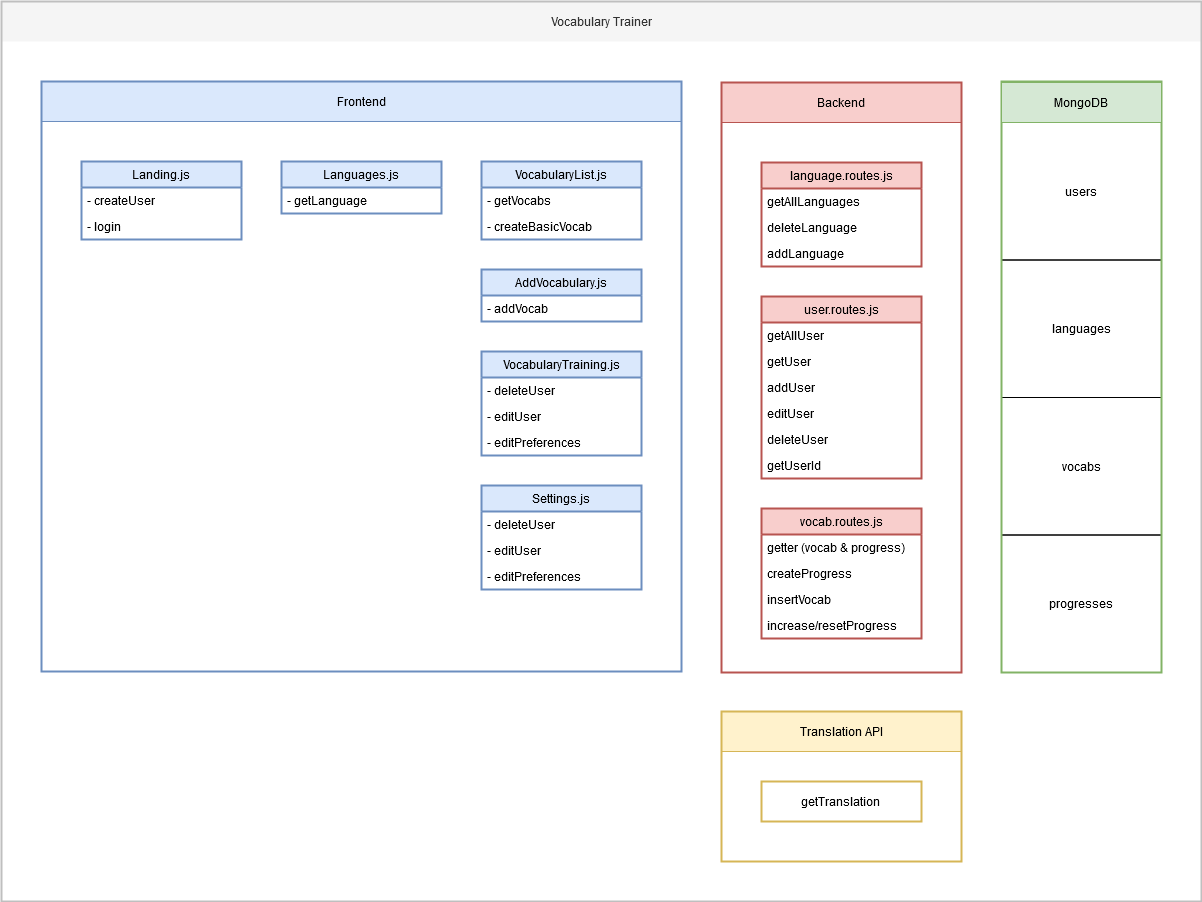

The diagram above was exported from draw.io. Its source (the exported page's mxGraphModel, read from the mxfile embedded in the PNG):
<mxGraphModel dx="2858" dy="2356" grid="1" gridSize="10" guides="1" tooltips="1" connect="1" arrows="1" fold="1" page="1" pageScale="1" pageWidth="827" pageHeight="1169" math="0" shadow="0">
  <root>
    <mxCell id="0" />
    <mxCell id="1" parent="0" />
    <mxCell id="2" value="Vocabulary Trainer" style="rounded=0;whiteSpace=wrap;html=1;glass=0;strokeWidth=2;align=center;fillColor=#f5f5f5;strokeColor=none;fontColor=#333333;" vertex="1" parent="1">
      <mxGeometry y="-40" width="1200" height="40" as="geometry" />
    </mxCell>
    <mxCell id="3" value="" style="group" vertex="1" connectable="0" parent="1">
      <mxGeometry x="1000" y="81" width="160" height="550" as="geometry" />
    </mxCell>
    <mxCell id="4" value="" style="group" vertex="1" connectable="0" parent="3">
      <mxGeometry y="412.5" width="160" height="137.5" as="geometry" />
    </mxCell>
    <mxCell id="5" value="progresses" style="rounded=0;whiteSpace=wrap;html=1;fillColor=none;align=center;" vertex="1" parent="4">
      <mxGeometry width="160" height="137.5" as="geometry" />
    </mxCell>
    <mxCell id="6" value="languages" style="rounded=0;whiteSpace=wrap;html=1;fillColor=none;align=center;" vertex="1" parent="3">
      <mxGeometry y="137.5" width="160" height="137.5" as="geometry" />
    </mxCell>
    <mxCell id="7" value="users" style="rounded=0;whiteSpace=wrap;html=1;fillColor=none;align=center;" vertex="1" parent="3">
      <mxGeometry width="160" height="137.5" as="geometry" />
    </mxCell>
    <mxCell id="8" value="vocabs" style="rounded=0;whiteSpace=wrap;html=1;fillColor=none;align=center;" vertex="1" parent="3">
      <mxGeometry y="275" width="160" height="137.5" as="geometry" />
    </mxCell>
    <mxCell id="9" value="Backend" style="rounded=0;whiteSpace=wrap;html=1;fillColor=#f8cecc;align=center;strokeColor=#b85450;" vertex="1" parent="1">
      <mxGeometry x="720" y="41" width="240" height="40" as="geometry" />
    </mxCell>
    <mxCell id="10" value="Frontend" style="rounded=0;whiteSpace=wrap;html=1;fillColor=#dae8fc;align=center;strokeColor=#6c8ebf;" vertex="1" parent="1">
      <mxGeometry x="40" y="40" width="640" height="40" as="geometry" />
    </mxCell>
    <mxCell id="11" value="" style="rounded=0;whiteSpace=wrap;html=1;fillColor=none;align=center;strokeColor=#6c8ebf;strokeWidth=2;glass=0;" vertex="1" parent="1">
      <mxGeometry x="40" y="40" width="640" height="590" as="geometry" />
    </mxCell>
    <mxCell id="12" value="" style="rounded=0;whiteSpace=wrap;html=1;fillColor=none;align=center;strokeColor=#b85450;strokeWidth=2;glass=0;" vertex="1" parent="1">
      <mxGeometry x="720" y="41" width="240" height="590" as="geometry" />
    </mxCell>
    <mxCell id="13" value="" style="rounded=0;whiteSpace=wrap;html=1;fillColor=none;align=center;strokeColor=#82b366;strokeWidth=2;glass=0;" vertex="1" parent="1">
      <mxGeometry x="1000" y="40" width="160" height="591" as="geometry" />
    </mxCell>
    <mxCell id="14" value="&lt;div&gt;MongoDB&lt;/div&gt;" style="rounded=0;whiteSpace=wrap;html=1;fillColor=#d5e8d4;align=center;strokeColor=#82b366;" vertex="1" parent="1">
      <mxGeometry x="1000" y="41" width="160" height="40" as="geometry" />
    </mxCell>
    <mxCell id="15" value="Translation API" style="rounded=0;whiteSpace=wrap;html=1;fillColor=#fff2cc;align=center;strokeColor=#d6b656;strokeWidth=1;glass=0;" vertex="1" parent="1">
      <mxGeometry x="720" y="670" width="240" height="40" as="geometry" />
    </mxCell>
    <mxCell id="16" value="" style="rounded=0;whiteSpace=wrap;html=1;fillColor=none;align=center;strokeColor=#d6b656;strokeWidth=2;glass=0;" vertex="1" parent="1">
      <mxGeometry x="720" y="670" width="240" height="150" as="geometry" />
    </mxCell>
    <mxCell id="17" value="&lt;div&gt;getTranslation&lt;br&gt;&lt;/div&gt;" style="rounded=0;whiteSpace=wrap;html=1;fillColor=none;align=center;strokeColor=#d6b656;strokeWidth=2;glass=0;" vertex="1" parent="1">
      <mxGeometry x="760" y="740" width="160" height="40" as="geometry" />
    </mxCell>
    <mxCell id="18" value="Landing.js" style="swimlane;fontStyle=0;childLayout=stackLayout;horizontal=1;startSize=26;fillColor=#dae8fc;horizontalStack=0;resizeParent=1;resizeParentMax=0;resizeLast=0;collapsible=1;marginBottom=0;strokeColor=#6c8ebf;rounded=0;strokeWidth=2;" vertex="1" parent="1">
      <mxGeometry x="80" y="120" width="160" height="78" as="geometry" />
    </mxCell>
    <mxCell id="19" value="- createUser" style="text;strokeColor=none;fillColor=none;align=left;verticalAlign=top;spacingLeft=4;spacingRight=4;overflow=hidden;rotatable=0;points=[[0,0.5],[1,0.5]];portConstraint=eastwest;" vertex="1" parent="18">
      <mxGeometry y="26" width="160" height="26" as="geometry" />
    </mxCell>
    <mxCell id="20" value="- login" style="text;strokeColor=none;fillColor=none;align=left;verticalAlign=top;spacingLeft=4;spacingRight=4;overflow=hidden;rotatable=0;points=[[0,0.5],[1,0.5]];portConstraint=eastwest;" vertex="1" parent="18">
      <mxGeometry y="52" width="160" height="26" as="geometry" />
    </mxCell>
    <mxCell id="21" value="Languages.js" style="swimlane;fontStyle=0;childLayout=stackLayout;horizontal=1;startSize=26;fillColor=#dae8fc;horizontalStack=0;resizeParent=1;resizeParentMax=0;resizeLast=0;collapsible=1;marginBottom=0;rounded=0;strokeColor=#6c8ebf;strokeWidth=2;" vertex="1" parent="1">
      <mxGeometry x="280" y="120" width="160" height="52" as="geometry" />
    </mxCell>
    <mxCell id="22" value="- getLanguage" style="text;strokeColor=none;fillColor=none;align=left;verticalAlign=top;spacingLeft=4;spacingRight=4;overflow=hidden;rotatable=0;points=[[0,0.5],[1,0.5]];portConstraint=eastwest;" vertex="1" parent="21">
      <mxGeometry y="26" width="160" height="26" as="geometry" />
    </mxCell>
    <mxCell id="23" value="VocabularyList.js" style="swimlane;fontStyle=0;childLayout=stackLayout;horizontal=1;startSize=26;fillColor=#dae8fc;horizontalStack=0;resizeParent=1;resizeParentMax=0;resizeLast=0;collapsible=1;marginBottom=0;rounded=0;strokeColor=#6c8ebf;strokeWidth=2;" vertex="1" parent="1">
      <mxGeometry x="480" y="120" width="160" height="78" as="geometry" />
    </mxCell>
    <mxCell id="24" value="- getVocabs" style="text;strokeColor=none;fillColor=none;align=left;verticalAlign=top;spacingLeft=4;spacingRight=4;overflow=hidden;rotatable=0;points=[[0,0.5],[1,0.5]];portConstraint=eastwest;" vertex="1" parent="23">
      <mxGeometry y="26" width="160" height="26" as="geometry" />
    </mxCell>
    <mxCell id="25" value="- createBasicVocab" style="text;strokeColor=none;fillColor=none;align=left;verticalAlign=top;spacingLeft=4;spacingRight=4;overflow=hidden;rotatable=0;points=[[0,0.5],[1,0.5]];portConstraint=eastwest;" vertex="1" parent="23">
      <mxGeometry y="52" width="160" height="26" as="geometry" />
    </mxCell>
    <mxCell id="26" value="AddVocabulary.js" style="swimlane;fontStyle=0;childLayout=stackLayout;horizontal=1;startSize=26;fillColor=#dae8fc;horizontalStack=0;resizeParent=1;resizeParentMax=0;resizeLast=0;collapsible=1;marginBottom=0;rounded=0;strokeColor=#6c8ebf;strokeWidth=2;" vertex="1" parent="1">
      <mxGeometry x="480" y="228" width="160" height="52" as="geometry" />
    </mxCell>
    <mxCell id="27" value="- addVocab" style="text;strokeColor=none;fillColor=none;align=left;verticalAlign=top;spacingLeft=4;spacingRight=4;overflow=hidden;rotatable=0;points=[[0,0.5],[1,0.5]];portConstraint=eastwest;" vertex="1" parent="26">
      <mxGeometry y="26" width="160" height="26" as="geometry" />
    </mxCell>
    <mxCell id="28" value="VocabularyTraining.js" style="swimlane;fontStyle=0;childLayout=stackLayout;horizontal=1;startSize=26;fillColor=#dae8fc;horizontalStack=0;resizeParent=1;resizeParentMax=0;resizeLast=0;collapsible=1;marginBottom=0;rounded=0;strokeColor=#6c8ebf;strokeWidth=2;" vertex="1" parent="1">
      <mxGeometry x="480" y="310" width="160" height="104" as="geometry">
        <mxRectangle x="920" y="290" width="150" height="26" as="alternateBounds" />
      </mxGeometry>
    </mxCell>
    <mxCell id="29" value="- deleteUser" style="text;strokeColor=none;fillColor=none;align=left;verticalAlign=top;spacingLeft=4;spacingRight=4;overflow=hidden;rotatable=0;points=[[0,0.5],[1,0.5]];portConstraint=eastwest;" vertex="1" parent="28">
      <mxGeometry y="26" width="160" height="26" as="geometry" />
    </mxCell>
    <mxCell id="30" value="- editUser" style="text;strokeColor=none;fillColor=none;align=left;verticalAlign=top;spacingLeft=4;spacingRight=4;overflow=hidden;rotatable=0;points=[[0,0.5],[1,0.5]];portConstraint=eastwest;" vertex="1" parent="28">
      <mxGeometry y="52" width="160" height="26" as="geometry" />
    </mxCell>
    <mxCell id="31" value="- editPreferences" style="text;strokeColor=none;fillColor=none;align=left;verticalAlign=top;spacingLeft=4;spacingRight=4;overflow=hidden;rotatable=0;points=[[0,0.5],[1,0.5]];portConstraint=eastwest;" vertex="1" parent="28">
      <mxGeometry y="78" width="160" height="26" as="geometry" />
    </mxCell>
    <mxCell id="32" value="Settings.js" style="swimlane;fontStyle=0;childLayout=stackLayout;horizontal=1;startSize=26;fillColor=#dae8fc;horizontalStack=0;resizeParent=1;resizeParentMax=0;resizeLast=0;collapsible=1;marginBottom=0;rounded=0;strokeColor=#6c8ebf;strokeWidth=2;" vertex="1" parent="1">
      <mxGeometry x="480" y="444" width="160" height="104" as="geometry" />
    </mxCell>
    <mxCell id="33" value="- deleteUser" style="text;strokeColor=none;fillColor=none;align=left;verticalAlign=top;spacingLeft=4;spacingRight=4;overflow=hidden;rotatable=0;points=[[0,0.5],[1,0.5]];portConstraint=eastwest;" vertex="1" parent="32">
      <mxGeometry y="26" width="160" height="26" as="geometry" />
    </mxCell>
    <mxCell id="34" value="- editUser" style="text;strokeColor=none;fillColor=none;align=left;verticalAlign=top;spacingLeft=4;spacingRight=4;overflow=hidden;rotatable=0;points=[[0,0.5],[1,0.5]];portConstraint=eastwest;" vertex="1" parent="32">
      <mxGeometry y="52" width="160" height="26" as="geometry" />
    </mxCell>
    <mxCell id="35" value="- editPreferences" style="text;strokeColor=none;fillColor=none;align=left;verticalAlign=top;spacingLeft=4;spacingRight=4;overflow=hidden;rotatable=0;points=[[0,0.5],[1,0.5]];portConstraint=eastwest;" vertex="1" parent="32">
      <mxGeometry y="78" width="160" height="26" as="geometry" />
    </mxCell>
    <mxCell id="36" value="language.routes.js" style="swimlane;fontStyle=0;childLayout=stackLayout;horizontal=1;startSize=26;fillColor=#f8cecc;horizontalStack=0;resizeParent=1;resizeParentMax=0;resizeLast=0;collapsible=1;marginBottom=0;rounded=0;strokeColor=#b85450;strokeWidth=2;" vertex="1" parent="1">
      <mxGeometry x="760" y="121" width="160" height="104" as="geometry" />
    </mxCell>
    <mxCell id="37" value="getAllLanguages" style="text;strokeColor=none;fillColor=none;align=left;verticalAlign=top;spacingLeft=4;spacingRight=4;overflow=hidden;rotatable=0;points=[[0,0.5],[1,0.5]];portConstraint=eastwest;" vertex="1" parent="36">
      <mxGeometry y="26" width="160" height="26" as="geometry" />
    </mxCell>
    <mxCell id="38" value="deleteLanguage" style="text;strokeColor=none;fillColor=none;align=left;verticalAlign=top;spacingLeft=4;spacingRight=4;overflow=hidden;rotatable=0;points=[[0,0.5],[1,0.5]];portConstraint=eastwest;" vertex="1" parent="36">
      <mxGeometry y="52" width="160" height="26" as="geometry" />
    </mxCell>
    <mxCell id="39" value="addLanguage" style="text;strokeColor=none;fillColor=none;align=left;verticalAlign=top;spacingLeft=4;spacingRight=4;overflow=hidden;rotatable=0;points=[[0,0.5],[1,0.5]];portConstraint=eastwest;" vertex="1" parent="36">
      <mxGeometry y="78" width="160" height="26" as="geometry" />
    </mxCell>
    <mxCell id="40" value="user.routes.js" style="swimlane;fontStyle=0;childLayout=stackLayout;horizontal=1;startSize=26;fillColor=#f8cecc;horizontalStack=0;resizeParent=1;resizeParentMax=0;resizeLast=0;collapsible=1;marginBottom=0;rounded=0;strokeColor=#b85450;strokeWidth=2;" vertex="1" parent="1">
      <mxGeometry x="760" y="255" width="160" height="182" as="geometry" />
    </mxCell>
    <mxCell id="41" value="getAllUser" style="text;strokeColor=none;fillColor=none;align=left;verticalAlign=top;spacingLeft=4;spacingRight=4;overflow=hidden;rotatable=0;points=[[0,0.5],[1,0.5]];portConstraint=eastwest;" vertex="1" parent="40">
      <mxGeometry y="26" width="160" height="26" as="geometry" />
    </mxCell>
    <mxCell id="42" value="getUser" style="text;strokeColor=none;fillColor=none;align=left;verticalAlign=top;spacingLeft=4;spacingRight=4;overflow=hidden;rotatable=0;points=[[0,0.5],[1,0.5]];portConstraint=eastwest;" vertex="1" parent="40">
      <mxGeometry y="52" width="160" height="26" as="geometry" />
    </mxCell>
    <mxCell id="43" value="addUser" style="text;strokeColor=none;fillColor=none;align=left;verticalAlign=top;spacingLeft=4;spacingRight=4;overflow=hidden;rotatable=0;points=[[0,0.5],[1,0.5]];portConstraint=eastwest;" vertex="1" parent="40">
      <mxGeometry y="78" width="160" height="26" as="geometry" />
    </mxCell>
    <mxCell id="44" value="editUser" style="text;strokeColor=none;fillColor=none;align=left;verticalAlign=top;spacingLeft=4;spacingRight=4;overflow=hidden;rotatable=0;points=[[0,0.5],[1,0.5]];portConstraint=eastwest;" vertex="1" parent="40">
      <mxGeometry y="104" width="160" height="26" as="geometry" />
    </mxCell>
    <mxCell id="45" value="deleteUser" style="text;strokeColor=none;fillColor=none;align=left;verticalAlign=top;spacingLeft=4;spacingRight=4;overflow=hidden;rotatable=0;points=[[0,0.5],[1,0.5]];portConstraint=eastwest;" vertex="1" parent="40">
      <mxGeometry y="130" width="160" height="26" as="geometry" />
    </mxCell>
    <mxCell id="46" value="getUserId" style="text;strokeColor=none;fillColor=none;align=left;verticalAlign=top;spacingLeft=4;spacingRight=4;overflow=hidden;rotatable=0;points=[[0,0.5],[1,0.5]];portConstraint=eastwest;" vertex="1" parent="40">
      <mxGeometry y="156" width="160" height="26" as="geometry" />
    </mxCell>
    <mxCell id="47" value="vocab.routes.js" style="swimlane;fontStyle=0;childLayout=stackLayout;horizontal=1;startSize=26;fillColor=#f8cecc;horizontalStack=0;resizeParent=1;resizeParentMax=0;resizeLast=0;collapsible=1;marginBottom=0;rounded=0;strokeColor=#b85450;strokeWidth=2;" vertex="1" parent="1">
      <mxGeometry x="760" y="467" width="160" height="130" as="geometry" />
    </mxCell>
    <mxCell id="48" value="getter (vocab &amp; progress)" style="text;strokeColor=none;fillColor=none;align=left;verticalAlign=top;spacingLeft=4;spacingRight=4;overflow=hidden;rotatable=0;points=[[0,0.5],[1,0.5]];portConstraint=eastwest;" vertex="1" parent="47">
      <mxGeometry y="26" width="160" height="26" as="geometry" />
    </mxCell>
    <mxCell id="49" value="createProgress" style="text;strokeColor=none;fillColor=none;align=left;verticalAlign=top;spacingLeft=4;spacingRight=4;overflow=hidden;rotatable=0;points=[[0,0.5],[1,0.5]];portConstraint=eastwest;" vertex="1" parent="47">
      <mxGeometry y="52" width="160" height="26" as="geometry" />
    </mxCell>
    <mxCell id="50" value="insertVocab" style="text;strokeColor=none;fillColor=none;align=left;verticalAlign=top;spacingLeft=4;spacingRight=4;overflow=hidden;rotatable=0;points=[[0,0.5],[1,0.5]];portConstraint=eastwest;" vertex="1" parent="47">
      <mxGeometry y="78" width="160" height="26" as="geometry" />
    </mxCell>
    <mxCell id="51" value="increase/resetProgress" style="text;strokeColor=none;fillColor=none;align=left;verticalAlign=top;spacingLeft=4;spacingRight=4;overflow=hidden;rotatable=0;points=[[0,0.5],[1,0.5]];portConstraint=eastwest;" vertex="1" parent="47">
      <mxGeometry y="104" width="160" height="26" as="geometry" />
    </mxCell>
    <mxCell id="52" value="" style="rounded=0;whiteSpace=wrap;html=1;glass=0;strokeWidth=2;align=center;fillColor=none;strokeColor=#BFBFBF;" vertex="1" parent="1">
      <mxGeometry y="-40" width="1200" height="900" as="geometry" />
    </mxCell>
  </root>
</mxGraphModel>